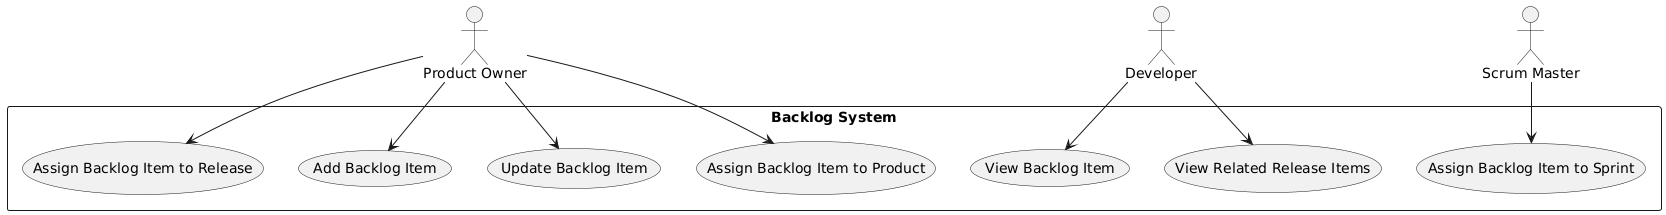

The diagram above was rendered by PlantUML. Its source (embedded in the PNG):
@startuml
actor "Product Owner" as PO
actor "Developer" as Dev
actor "Scrum Master" as SM

rectangle "Backlog System" {
    PO --> (Add Backlog Item)
    PO --> (Update Backlog Item)
    PO --> (Assign Backlog Item to Product)
    PO --> (Assign Backlog Item to Release)
    SM --> (Assign Backlog Item to Sprint)
    Dev --> (View Backlog Item)
    Dev --> (View Related Release Items)
}
@enduml